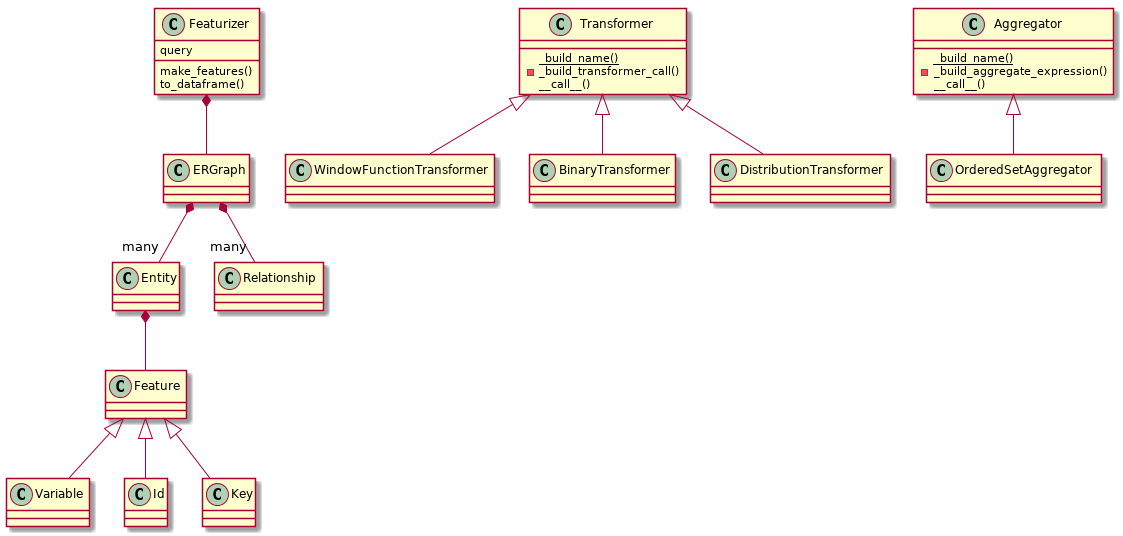

The diagram above was rendered by PlantUML. Its source (embedded in the PNG):
@startuml

Featurizer *-- ERGraph

ERGraph *-- "many" Entity
ERGraph *-- "many" Relationship

Entity *-- Feature

Feature <|-- Variable
Feature <|-- Id
Feature <|-- Key

Transformer <|-- WindowFunctionTransformer
Transformer <|-- BinaryTransformer
Transformer <|-- DistributionTransformer

Aggregator <|-- OrderedSetAggregator

Featurizer : query
Featurizer : make_features()
Featurizer : to_dataframe()

Aggregator : {static} _build_name()
Aggregator : - _build_aggregate_expression()
Aggregator : __call__()

Transformer : {static}  _build_name()
Transformer : - _build_transformer_call()
Transformer : __call__()

@enduml